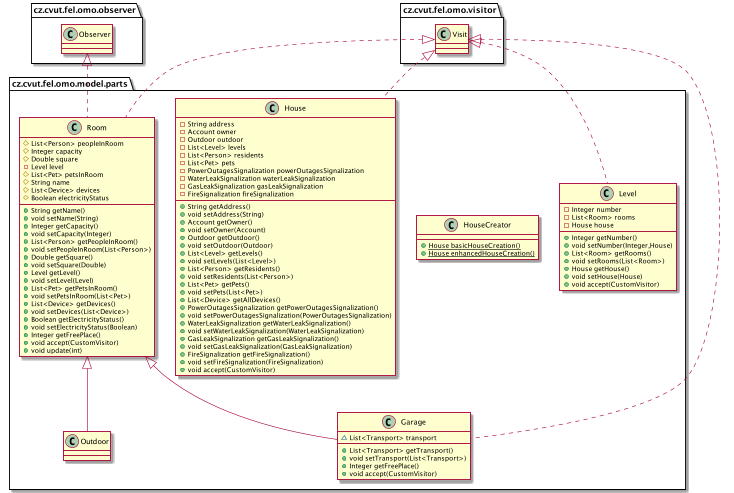

The diagram above was rendered by PlantUML. Its source (embedded in the PNG):
@startuml
class cz.cvut.fel.omo.model.parts.Level {
- Integer number
- List<Room> rooms
- House house
+ Integer getNumber()
+ void setNumber(Integer,House)
+ List<Room> getRooms()
+ void setRooms(List<Room>)
+ House getHouse()
+ void setHouse(House)
+ void accept(CustomVisitor)
}
class cz.cvut.fel.omo.model.parts.Garage {
~ List<Transport> transport
+ List<Transport> getTransport()
+ void setTransport(List<Transport>)
+ Integer getFreePlace()
+ void accept(CustomVisitor)
}
class cz.cvut.fel.omo.model.parts.HouseCreator {
+ {static} House basicHouseCreation()
+ {static} House enhancedHouseCreation()
}
class cz.cvut.fel.omo.model.parts.Room {
# List<Person> peopleInRoom
# Integer capacity
# Double square
- Level level
# List<Pet> petsInRoom
# String name
# List<Device> devices
# Boolean electricityStatus
+ String getName()
+ void setName(String)
+ Integer getCapacity()
+ void setCapacity(Integer)
+ List<Person> getPeopleInRoom()
+ void setPeopleInRoom(List<Person>)
+ Double getSquare()
+ void setSquare(Double)
+ Level getLevel()
+ void setLevel(Level)
+ List<Pet> getPetsInRoom()
+ void setPetsInRoom(List<Pet>)
+ List<Device> getDevices()
+ void setDevices(List<Device>)
+ Boolean getElectricityStatus()
+ void setElectricityStatus(Boolean)
+ Integer getFreePlace()
+ void accept(CustomVisitor)
+ void update(int)
}
class cz.cvut.fel.omo.model.parts.House {
- String address
- Account owner
- Outdoor outdoor
- List<Level> levels
- List<Person> residents
- List<Pet> pets
- PowerOutagesSignalization powerOutagesSignalization
- WaterLeakSignalization waterLeakSignalization
- GasLeakSignalization gasLeakSignalization
- FireSignalization fireSignalization
+ String getAddress()
+ void setAddress(String)
+ Account getOwner()
+ void setOwner(Account)
+ Outdoor getOutdoor()
+ void setOutdoor(Outdoor)
+ List<Level> getLevels()
+ void setLevels(List<Level>)
+ List<Person> getResidents()
+ void setResidents(List<Person>)
+ List<Pet> getPets()
+ void setPets(List<Pet>)
+ List<Device> getAllDevices()
+ PowerOutagesSignalization getPowerOutagesSignalization()
+ void setPowerOutagesSignalization(PowerOutagesSignalization)
+ WaterLeakSignalization getWaterLeakSignalization()
+ void setWaterLeakSignalization(WaterLeakSignalization)
+ GasLeakSignalization getGasLeakSignalization()
+ void setGasLeakSignalization(GasLeakSignalization)
+ FireSignalization getFireSignalization()
+ void setFireSignalization(FireSignalization)
+ void accept(CustomVisitor)
}
class cz.cvut.fel.omo.model.parts.Outdoor {
}


cz.cvut.fel.omo.visitor.Visit <|.. cz.cvut.fel.omo.model.parts.Level
cz.cvut.fel.omo.visitor.Visit <|.. cz.cvut.fel.omo.model.parts.Garage
cz.cvut.fel.omo.model.parts.Room <|-- cz.cvut.fel.omo.model.parts.Garage
cz.cvut.fel.omo.visitor.Visit <|.. cz.cvut.fel.omo.model.parts.Room
cz.cvut.fel.omo.observer.Observer <|.. cz.cvut.fel.omo.model.parts.Room
cz.cvut.fel.omo.visitor.Visit <|.. cz.cvut.fel.omo.model.parts.House
cz.cvut.fel.omo.model.parts.Room <|-- cz.cvut.fel.omo.model.parts.Outdoor
@enduml